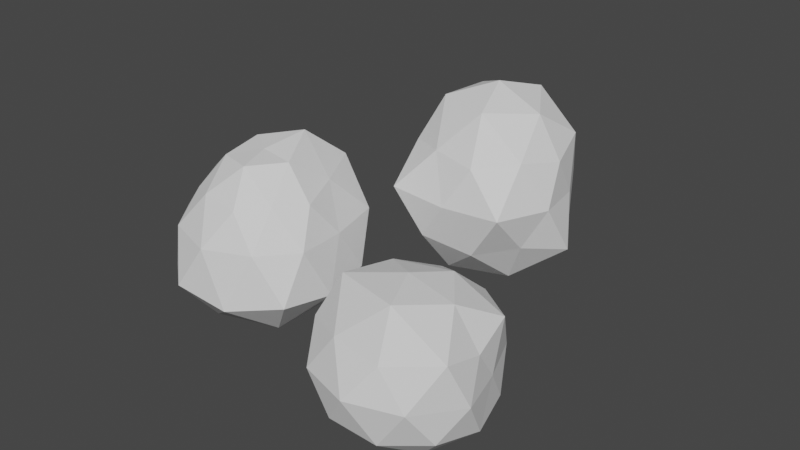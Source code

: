 # Source: rocks2.blend  (saved by Blender 2.82.7; exported with 4.5.12 LTS)
import bpy
from mathutils import Matrix  # noqa: F401  (used for matrix-valued properties, if any)

bpy.ops.wm.read_factory_settings(use_empty=True)
scene = bpy.context.scene
scene.name = 'Scene'

# ---- collections
col_collection = bpy.data.collections.new('Collection'); scene.collection.children.link(col_collection)

# ---- world
world_world = bpy.data.worlds.new('World'); scene.world = world_world
world_world.use_nodes = True; world_world.node_tree.nodes.clear()
_N = world_world.node_tree.nodes; _L = world_world.node_tree.links
n0 = _N.new('ShaderNodeOutputWorld'); n0.name = 'World Output'; n0.location = (300, 300)
n1 = _N.new('ShaderNodeBackground'); n1.name = 'Background'; n1.location = (10, 300)
n1.inputs[0].default_value = (0.05088, 0.05088, 0.05088, 1.0)
_L.new(n1.outputs[0], n0.inputs[0])
n0.is_active_output = True
world_world.color = (0.05088, 0.05088, 0.05088)
world_world.use_sun_shadow = False
world_world.sun_shadow_jitter_overblur = 0.0

# ---- meshes
me_icosphere = bpy.data.meshes.new('Icosphere')
me_icosphere.from_pydata([(0.0, 0.0, -1.0), (0.6579, -0.453, -0.4139), (-0.2951, -0.8157, -0.4322), (-0.919, 0.05506, -0.4881), (-0.2968, 0.7985, -0.4219), (0.628, 0.4713, -0.4125), (0.256, -0.7797, 0.4011), (-0.636, -0.4742, 0.3925), (-0.6858, 0.4983, 0.4368), (0.2314, 0.6948, 0.3654), (0.7649, -0.008475, 0.3642), (0.0, 0.0, 1.0), (-0.1833, -0.5113, -0.8592), (0.4366, -0.3148, -0.8502), (0.2817, -0.7629, -0.4928), (0.8908, 0.05275, -0.5524), (0.4253, 0.309, -0.8507), (-0.5257, 0.0, -0.8507), (-0.6254, -0.4277, -0.4729), (-0.1625, 0.5, -0.8507), (-0.6077, 0.4522, -0.4831), (0.2914, 0.775, -0.4948), (0.8381, -0.273, -0.03012), (0.7388, 0.2612, -0.04276), (0.003896, -0.891, -0.02053), (0.6408, -0.8543, 0.006116), (-0.8366, -0.2724, -0.02879), (-0.6408, -0.8543, 0.006116), (-0.5042, 0.7002, -0.01697), (-0.7389, 0.2626, -0.04079), (0.5012, 0.7034, -0.01571), (0.0, 1.027, 0.004929), (0.6119, -0.4544, 0.4458), (-0.2271, -0.6972, 0.4452), (-0.7127, -0.005454, 0.4374), (-0.2102, 0.6404, 0.4228), (0.6356, 0.4627, 0.4839), (0.1625, -0.5, 0.8507), (0.5127, -0.02462, 0.7863), (-0.4253, -0.309, 0.8507), (-0.4115, 0.297, 0.8203), (0.166, 0.5038, 0.8528)], [], [(0, 13, 12), (1, 13, 15), (0, 12, 17), (0, 17, 19), (0, 19, 16), (1, 15, 22), (2, 14, 24), (3, 18, 26), (4, 20, 28), (5, 21, 30), (1, 22, 25), (2, 24, 27), (3, 26, 29), (4, 28, 31), (5, 30, 23), (6, 32, 37), (7, 33, 39), (8, 34, 40), (9, 35, 41), (10, 36, 38), (38, 41, 11), (38, 36, 41), (36, 9, 41), (41, 40, 11), (41, 35, 40), (35, 8, 40), (40, 39, 11), (40, 34, 39), (34, 7, 39), (39, 37, 11), (39, 33, 37), (33, 6, 37), (37, 38, 11), (37, 32, 38), (32, 10, 38), (23, 36, 10), (23, 30, 36), (30, 9, 36), (31, 35, 9), (31, 28, 35), (28, 8, 35), (29, 34, 8), (29, 26, 34), (26, 7, 34), (27, 33, 7), (27, 24, 33), (24, 6, 33), (25, 32, 6), (25, 22, 32), (22, 10, 32), (30, 31, 9), (30, 21, 31), (21, 4, 31), (28, 29, 8), (28, 20, 29), (20, 3, 29), (26, 27, 7), (26, 18, 27), (18, 2, 27), (24, 25, 6), (24, 14, 25), (14, 1, 25), (22, 23, 10), (22, 15, 23), (15, 5, 23), (16, 21, 5), (16, 19, 21), (19, 4, 21), (19, 20, 4), (19, 17, 20), (17, 3, 20), (17, 18, 3), (17, 12, 18), (12, 2, 18), (15, 16, 5), (15, 13, 16), (13, 0, 16), (12, 14, 2), (12, 13, 14), (13, 1, 14)])
_uv = me_icosphere.uv_layers.new(name='UVMap')
_uv.uv.foreach_set('vector', [0.8182, 0.0, 0.7727, 0.07873, 0.8636, 0.07873, 0.7273, 0.1575, 0.6818, 0.07873, 0.6364, 0.1575, 0.09091, 0.0, 0.04545, 0.07873, 0.1364, 0.07873, 0.2727, 0.0, 0.2273, 0.07873, 0.3182, 0.07873, 0.4545, 0.0, 0.4091, 0.07873, 0.5, 0.07873, 0.7273, 0.1575, 0.6364, 0.1575, 0.6818, 0.2362, 0.9091, 0.1575, 0.8182, 0.1575, 0.8636, 0.2362, 0.1818, 0.1575, 0.09091, 0.1575, 0.1364, 0.2362, 0.3636, 0.1575, 0.2727, 0.1575, 0.3182, 0.2362, 0.5455, 0.1575, 0.4545, 0.1575, 0.5, 0.2362, 0.7273, 0.1575, 0.6818, 0.2362, 0.7727, 0.2362, 0.9091, 0.1575, 0.8636, 0.2362, 0.9545, 0.2362, 0.1818, 0.1575, 0.1364, 0.2362, 0.2273, 0.2362, 0.3636, 0.1575, 0.3182, 0.2362, 0.4091, 0.2362, 0.5455, 0.1575, 0.5, 0.2362, 0.5909, 0.2362, 0.8182, 0.3149, 0.7273, 0.3149, 0.7727, 0.3937, 1.0, 0.3149, 0.9091, 0.3149, 0.9545, 0.3937, 0.2727, 0.3149, 0.1818, 0.3149, 0.2273, 0.3937, 0.4545, 0.3149, 0.3636, 0.3149, 0.4091, 0.3937, 0.6364, 0.3149, 0.5455, 0.3149, 0.5909, 0.3937, 0.5909, 0.3937, 0.5, 0.3937, 0.5455, 0.4724, 0.5909, 0.3937, 0.5455, 0.3149, 0.5, 0.3937, 0.5455, 0.3149, 0.4545, 0.3149, 0.5, 0.3937, 0.4091, 0.3937, 0.3182, 0.3937, 0.3636, 0.4724, 0.4091, 0.3937, 0.3636, 0.3149, 0.3182, 0.3937, 0.3636, 0.3149, 0.2727, 0.3149, 0.3182, 0.3937, 0.2273, 0.3937, 0.1364, 0.3937, 0.1818, 0.4724, 0.2273, 0.3937, 0.1818, 0.3149, 0.1364, 0.3937, 0.1818, 0.3149, 0.09091, 0.3149, 0.1364, 0.3937, 0.9545, 0.3937, 0.8636, 0.3937, 0.9091, 0.4724, 0.9545, 0.3937, 0.9091, 0.3149, 0.8636, 0.3937, 0.9091, 0.3149, 0.8182, 0.3149, 0.8636, 0.3937, 0.7727, 0.3937, 0.6818, 0.3937, 0.7273, 0.4724, 0.7727, 0.3937, 0.7273, 0.3149, 0.6818, 0.3937, 0.7273, 0.3149, 0.6364, 0.3149, 0.6818, 0.3937, 0.5909, 0.2362, 0.5455, 0.3149, 0.6364, 0.3149, 0.5909, 0.2362, 0.5, 0.2362, 0.5455, 0.3149, 0.5, 0.2362, 0.4545, 0.3149, 0.5455, 0.3149, 0.4091, 0.2362, 0.3636, 0.3149, 0.4545, 0.3149, 0.4091, 0.2362, 0.3182, 0.2362, 0.3636, 0.3149, 0.3182, 0.2362, 0.2727, 0.3149, 0.3636, 0.3149, 0.2273, 0.2362, 0.1818, 0.3149, 0.2727, 0.3149, 0.2273, 0.2362, 0.1364, 0.2362, 0.1818, 0.3149, 0.1364, 0.2362, 0.09091, 0.3149, 0.1818, 0.3149, 0.9545, 0.2362, 0.9091, 0.3149, 1.0, 0.3149, 0.9545, 0.2362, 0.8636, 0.2362, 0.9091, 0.3149, 0.8636, 0.2362, 0.8182, 0.3149, 0.9091, 0.3149, 0.7727, 0.2362, 0.7273, 0.3149, 0.8182, 0.3149, 0.7727, 0.2362, 0.6818, 0.2362, 0.7273, 0.3149, 0.6818, 0.2362, 0.6364, 0.3149, 0.7273, 0.3149, 0.5, 0.2362, 0.4091, 0.2362, 0.4545, 0.3149, 0.5, 0.2362, 0.4545, 0.1575, 0.4091, 0.2362, 0.4545, 0.1575, 0.3636, 0.1575, 0.4091, 0.2362, 0.3182, 0.2362, 0.2273, 0.2362, 0.2727, 0.3149, 0.3182, 0.2362, 0.2727, 0.1575, 0.2273, 0.2362, 0.2727, 0.1575, 0.1818, 0.1575, 0.2273, 0.2362, 0.1364, 0.2362, 0.04545, 0.2362, 0.09091, 0.3149, 0.1364, 0.2362, 0.09091, 0.1575, 0.04545, 0.2362, 0.09091, 0.1575, 0.0, 0.1575, 0.04545, 0.2362, 0.8636, 0.2362, 0.7727, 0.2362, 0.8182, 0.3149, 0.8636, 0.2362, 0.8182, 0.1575, 0.7727, 0.2362, 0.8182, 0.1575, 0.7273, 0.1575, 0.7727, 0.2362, 0.6818, 0.2362, 0.5909, 0.2362, 0.6364, 0.3149, 0.6818, 0.2362, 0.6364, 0.1575, 0.5909, 0.2362, 0.6364, 0.1575, 0.5455, 0.1575, 0.5909, 0.2362, 0.5, 0.07873, 0.4545, 0.1575, 0.5455, 0.1575, 0.5, 0.07873, 0.4091, 0.07873, 0.4545, 0.1575, 0.4091, 0.07873, 0.3636, 0.1575, 0.4545, 0.1575, 0.3182, 0.07873, 0.2727, 0.1575, 0.3636, 0.1575, 0.3182, 0.07873, 0.2273, 0.07873, 0.2727, 0.1575, 0.2273, 0.07873, 0.1818, 0.1575, 0.2727, 0.1575, 0.1364, 0.07873, 0.09091, 0.1575, 0.1818, 0.1575, 0.1364, 0.07873, 0.04545, 0.07873, 0.09091, 0.1575, 0.04545, 0.07873, 0.0, 0.1575, 0.09091, 0.1575, 0.6364, 0.1575, 0.5909, 0.07873, 0.5455, 0.1575, 0.6364, 0.1575, 0.6818, 0.07873, 0.5909, 0.07873, 0.6818, 0.07873, 0.6364, 0.0, 0.5909, 0.07873, 0.8636, 0.07873, 0.8182, 0.1575, 0.9091, 0.1575, 0.8636, 0.07873, 0.7727, 0.07873, 0.8182, 0.1575, 0.7727, 0.07873, 0.7273, 0.1575, 0.8182, 0.1575])
_ca = me_icosphere.color_attributes.new('Col', 'BYTE_COLOR', 'CORNER')
_ca.data.foreach_set('color', [0.1329, 0.1195, 0.1329, 1.0, 0.1329, 0.1195, 0.1329, 1.0, 0.1329, 0.1195, 0.1329, 1.0, 0.1329, 0.1195, 0.1329, 1.0, 0.1329, 0.1195, 0.1329, 1.0, 0.1329, 0.1195, 0.1329, 1.0, 0.1329, 0.1195, 0.1329, 1.0, 0.1329, 0.1195, 0.1329, 1.0, 0.1651, 0.147, 0.1651, 1.0, 0.1329, 0.1195, 0.1329, 1.0, 0.1651, 0.147, 0.1651, 1.0, 0.1559, 0.1384, 0.1559, 1.0, 0.1329, 0.1195, 0.1329, 1.0, 0.1559, 0.1384, 0.1559, 1.0, 0.1329, 0.1195, 0.1329, 1.0, 0.1329, 0.1195, 0.1329, 1.0, 0.1329, 0.1195, 0.1329, 1.0, 0.1329, 0.1195, 0.1329, 1.0, 0.1329, 0.1195, 0.1329, 1.0, 0.1356, 0.1248, 0.1356, 1.0, 0.1413, 0.1274, 0.1413, 1.0, 0.1559, 0.1413, 0.1559, 1.0, 0.1329, 0.1195, 0.1329, 1.0, 0.1329, 0.1195, 0.1329, 1.0, 0.2462, 0.2195, 0.2462, 1.0, 0.2462, 0.2195, 0.2462, 1.0, 0.2384, 0.2122, 0.2384, 1.0, 0.1356, 0.1221, 0.1356, 1.0, 0.1329, 0.1195, 0.1329, 1.0, 0.1441, 0.1301, 0.1441, 1.0, 0.1329, 0.1195, 0.1329, 1.0, 0.1329, 0.1195, 0.1329, 1.0, 0.1329, 0.1195, 0.1329, 1.0, 0.1329, 0.1195, 0.1329, 1.0, 0.1413, 0.1274, 0.1413, 1.0, 0.1559, 0.1384, 0.1559, 1.0, 0.1559, 0.1413, 0.1559, 1.0, 0.1329, 0.1195, 0.1329, 1.0, 0.1413, 0.1274, 0.1413, 1.0, 0.2462, 0.2195, 0.2462, 1.0, 0.2384, 0.2122, 0.2384, 1.0, 0.2384, 0.2122, 0.2384, 1.0, 0.1356, 0.1221, 0.1356, 1.0, 0.1441, 0.1301, 0.1441, 1.0, 0.2384, 0.2122, 0.2384, 1.0, 0.1329, 0.1195, 0.1329, 1.0, 0.1356, 0.1221, 0.1356, 1.0, 0.1356, 0.1221, 0.1356, 1.0, 0.2423, 0.2159, 0.2423, 1.0, 0.2462, 0.2195, 0.2462, 1.0, 0.2462, 0.2195, 0.2462, 1.0, 0.1384, 0.1248, 0.1384, 1.0, 0.1356, 0.1221, 0.1356, 1.0, 0.2462, 0.2195, 0.2462, 1.0, 0.1329, 0.1195, 0.1329, 1.0, 0.1529, 0.1384, 0.1529, 1.0, 0.1384, 0.1248, 0.1384, 1.0, 0.2462, 0.2195, 0.2462, 1.0, 0.2462, 0.2195, 0.2462, 1.0, 0.2232, 0.2016, 0.2232, 1.0, 0.2232, 0.2016, 0.2232, 1.0, 0.1384, 0.1248, 0.1384, 1.0, 0.1413, 0.1274, 0.1413, 1.0, 0.2232, 0.2016, 0.2232, 1.0, 0.2462, 0.2195, 0.2462, 1.0, 0.1384, 0.1248, 0.1384, 1.0, 0.2462, 0.2195, 0.2462, 1.0, 0.1329, 0.1195, 0.1329, 1.0, 0.1384, 0.1248, 0.1384, 1.0, 0.1384, 0.1248, 0.1384, 1.0, 0.2462, 0.2195, 0.2462, 1.0, 0.1413, 0.1274, 0.1413, 1.0, 0.1384, 0.1248, 0.1384, 1.0, 0.1529, 0.1384, 0.1529, 1.0, 0.2462, 0.2195, 0.2462, 1.0, 0.1529, 0.1384, 0.1529, 1.0, 0.1384, 0.1248, 0.1384, 1.0, 0.2462, 0.2195, 0.2462, 1.0, 0.2462, 0.2195, 0.2462, 1.0, 0.2462, 0.2195, 0.2462, 1.0, 0.1413, 0.1274, 0.1413, 1.0, 0.2462, 0.2195, 0.2462, 1.0, 0.1356, 0.1221, 0.1356, 1.0, 0.2462, 0.2195, 0.2462, 1.0, 0.1356, 0.1221, 0.1356, 1.0, 0.2423, 0.2159, 0.2423, 1.0, 0.2462, 0.2195, 0.2462, 1.0, 0.2462, 0.2195, 0.2462, 1.0, 0.1356, 0.1221, 0.1356, 1.0, 0.1413, 0.1274, 0.1413, 1.0, 0.2462, 0.2195, 0.2462, 1.0, 0.2462, 0.2195, 0.2462, 1.0, 0.1356, 0.1221, 0.1356, 1.0, 0.2462, 0.2195, 0.2462, 1.0, 0.1329, 0.1195, 0.1329, 1.0, 0.1356, 0.1221, 0.1356, 1.0, 0.1356, 0.1221, 0.1356, 1.0, 0.2232, 0.2016, 0.2232, 1.0, 0.1413, 0.1274, 0.1413, 1.0, 0.1356, 0.1221, 0.1356, 1.0, 0.1356, 0.1221, 0.1356, 1.0, 0.2232, 0.2016, 0.2232, 1.0, 0.1356, 0.1221, 0.1356, 1.0, 0.2462, 0.2195, 0.2462, 1.0, 0.2232, 0.2016, 0.2232, 1.0, 0.2384, 0.2122, 0.2384, 1.0, 0.2462, 0.2195, 0.2462, 1.0, 0.2462, 0.2195, 0.2462, 1.0, 0.2384, 0.2122, 0.2384, 1.0, 0.1441, 0.1301, 0.1441, 1.0, 0.2462, 0.2195, 0.2462, 1.0, 0.1441, 0.1301, 0.1441, 1.0, 0.1329, 0.1195, 0.1329, 1.0, 0.2462, 0.2195, 0.2462, 1.0, 0.2384, 0.2122, 0.2384, 1.0, 0.1529, 0.1384, 0.1529, 1.0, 0.1329, 0.1195, 0.1329, 1.0, 0.2384, 0.2122, 0.2384, 1.0, 0.2384, 0.2122, 0.2384, 1.0, 0.1529, 0.1384, 0.1529, 1.0, 0.2384, 0.2122, 0.2384, 1.0, 0.1384, 0.1248, 0.1384, 1.0, 0.1529, 0.1384, 0.1529, 1.0, 0.1413, 0.1274, 0.1413, 1.0, 0.1356, 0.1221, 0.1356, 1.0, 0.1384, 0.1248, 0.1384, 1.0, 0.1413, 0.1274, 0.1413, 1.0, 0.1329, 0.1195, 0.1329, 1.0, 0.1356, 0.1221, 0.1356, 1.0, 0.1329, 0.1195, 0.1329, 1.0, 0.2423, 0.2159, 0.2423, 1.0, 0.1356, 0.1221, 0.1356, 1.0, 0.1559, 0.1384, 0.1559, 1.0, 0.2462, 0.2195, 0.2462, 1.0, 0.2423, 0.2159, 0.2423, 1.0, 0.1559, 0.1384, 0.1559, 1.0, 0.1413, 0.1274, 0.1413, 1.0, 0.2462, 0.2195, 0.2462, 1.0, 0.1413, 0.1274, 0.1413, 1.0, 0.1329, 0.1195, 0.1329, 1.0, 0.2462, 0.2195, 0.2462, 1.0, 0.1329, 0.1195, 0.1329, 1.0, 0.1356, 0.1221, 0.1356, 1.0, 0.1329, 0.1195, 0.1329, 1.0, 0.1329, 0.1195, 0.1329, 1.0, 0.1329, 0.1195, 0.1329, 1.0, 0.1356, 0.1221, 0.1356, 1.0, 0.1329, 0.1195, 0.1329, 1.0, 0.2462, 0.2195, 0.2462, 1.0, 0.1356, 0.1221, 0.1356, 1.0, 0.1441, 0.1301, 0.1441, 1.0, 0.2384, 0.2122, 0.2384, 1.0, 0.1329, 0.1195, 0.1329, 1.0, 0.1441, 0.1301, 0.1441, 1.0, 0.1329, 0.1195, 0.1329, 1.0, 0.2384, 0.2122, 0.2384, 1.0, 0.1329, 0.1195, 0.1329, 1.0, 0.2462, 0.2195, 0.2462, 1.0, 0.2384, 0.2122, 0.2384, 1.0, 0.2384, 0.2122, 0.2384, 1.0, 0.1413, 0.1274, 0.1413, 1.0, 0.1384, 0.1248, 0.1384, 1.0, 0.2384, 0.2122, 0.2384, 1.0, 0.2462, 0.2195, 0.2462, 1.0, 0.1413, 0.1274, 0.1413, 1.0, 0.2462, 0.2195, 0.2462, 1.0, 0.1559, 0.1413, 0.1559, 1.0, 0.1413, 0.1274, 0.1413, 1.0, 0.1329, 0.1195, 0.1329, 1.0, 0.1559, 0.1384, 0.1559, 1.0, 0.2423, 0.2159, 0.2423, 1.0, 0.1329, 0.1195, 0.1329, 1.0, 0.1329, 0.1195, 0.1329, 1.0, 0.1559, 0.1384, 0.1559, 1.0, 0.1329, 0.1195, 0.1329, 1.0, 0.1329, 0.1195, 0.1329, 1.0, 0.1559, 0.1384, 0.1559, 1.0, 0.1413, 0.1274, 0.1413, 1.0, 0.1329, 0.1195, 0.1329, 1.0, 0.1329, 0.1195, 0.1329, 1.0, 0.1413, 0.1274, 0.1413, 1.0, 0.1356, 0.1248, 0.1356, 1.0, 0.1329, 0.1195, 0.1329, 1.0, 0.1356, 0.1248, 0.1356, 1.0, 0.1329, 0.1195, 0.1329, 1.0, 0.1329, 0.1195, 0.1329, 1.0, 0.1329, 0.1195, 0.1329, 1.0, 0.2384, 0.2122, 0.2384, 1.0, 0.2462, 0.2195, 0.2462, 1.0, 0.1329, 0.1195, 0.1329, 1.0, 0.1329, 0.1195, 0.1329, 1.0, 0.2384, 0.2122, 0.2384, 1.0, 0.1329, 0.1195, 0.1329, 1.0, 0.1356, 0.1221, 0.1356, 1.0, 0.2384, 0.2122, 0.2384, 1.0, 0.1329, 0.1195, 0.1329, 1.0, 0.1329, 0.1195, 0.1329, 1.0, 0.1356, 0.1221, 0.1356, 1.0, 0.1329, 0.1195, 0.1329, 1.0, 0.1559, 0.1384, 0.1559, 1.0, 0.1329, 0.1195, 0.1329, 1.0, 0.1559, 0.1384, 0.1559, 1.0, 0.2462, 0.2195, 0.2462, 1.0, 0.1329, 0.1195, 0.1329, 1.0, 0.1559, 0.1384, 0.1559, 1.0, 0.2462, 0.2195, 0.2462, 1.0, 0.2462, 0.2195, 0.2462, 1.0, 0.1559, 0.1384, 0.1559, 1.0, 0.1651, 0.147, 0.1651, 1.0, 0.2462, 0.2195, 0.2462, 1.0, 0.1651, 0.147, 0.1651, 1.0, 0.1559, 0.1413, 0.1559, 1.0, 0.2462, 0.2195, 0.2462, 1.0, 0.1651, 0.147, 0.1651, 1.0, 0.1329, 0.1195, 0.1329, 1.0, 0.1559, 0.1413, 0.1559, 1.0, 0.1651, 0.147, 0.1651, 1.0, 0.1329, 0.1195, 0.1329, 1.0, 0.1329, 0.1195, 0.1329, 1.0, 0.1329, 0.1195, 0.1329, 1.0, 0.1329, 0.1195, 0.1329, 1.0, 0.1329, 0.1195, 0.1329, 1.0, 0.1329, 0.1195, 0.1329, 1.0, 0.1329, 0.1195, 0.1329, 1.0, 0.1356, 0.1221, 0.1356, 1.0, 0.1329, 0.1195, 0.1329, 1.0, 0.1329, 0.1195, 0.1329, 1.0, 0.1329, 0.1195, 0.1329, 1.0, 0.1329, 0.1195, 0.1329, 1.0, 0.1329, 0.1195, 0.1329, 1.0, 0.1329, 0.1195, 0.1329, 1.0, 0.1329, 0.1195, 0.1329, 1.0, 0.1356, 0.1248, 0.1356, 1.0, 0.1329, 0.1195, 0.1329, 1.0, 0.1329, 0.1195, 0.1329, 1.0, 0.1329, 0.1195, 0.1329, 1.0, 0.1356, 0.1248, 0.1356, 1.0, 0.1329, 0.1195, 0.1329, 1.0, 0.1329, 0.1195, 0.1329, 1.0, 0.1356, 0.1248, 0.1356, 1.0])
me_icosphere.use_remesh_fix_poles = True
me_icosphere.use_remesh_preserve_attributes = False
me_icosphere.use_mirror_vertex_groups = False
me_icosphere.update()
me_icosphere_001 = bpy.data.meshes.new('Icosphere.001')
me_icosphere_001.from_pydata([(1.927e-08, -2.842e-14, -0.9415), (0.2557, -0.5257, -0.421), (-0.09767, -0.8506, -0.421), (-0.3161, -2.842e-14, -0.421), (-0.09767, 0.8506, -0.421), (0.2557, 0.5257, -0.421), (0.1003, -0.806, 0.4087), (-0.258, -0.4996, 0.3994), (-0.2695, 0.5385, 0.4342), (0.09251, 0.8942, 0.4571), (0.2895, -0.006841, 0.3724), (1.927e-08, -2.842e-14, 0.9415), (-0.05741, -0.5, -0.8009), (0.1503, -0.309, -0.8009), (0.09289, -0.809, -0.495), (0.3006, -2.842e-14, -0.495), (0.1503, 0.309, -0.8009), (-0.1858, -2.842e-14, -0.8009), (-0.2432, -0.5, -0.495), (-0.05741, 0.5, -0.8009), (-0.2432, 0.5, -0.495), (0.09289, 0.809, -0.495), (0.3342, -0.3079, -0.0001161), (0.2815, 0.2571, -0.005333), (1.927e-08, -1.0, 1.745e-09), (0.2069, -0.8046, 8.469e-05), (-0.334, -0.3076, -0.0004013), (-0.2066, -0.8043, -0.0002026), (-0.2077, 0.809, 1.745e-09), (-0.2816, 0.2561, -0.00711), (0.2077, 0.809, 1.745e-09), (1.927e-08, 1.0, 1.745e-09), (0.295, -0.5271, 0.5242), (-0.09339, -0.76, 0.4763), (-0.2783, -0.01021, 0.4386), (-0.08695, 0.8662, 0.5453), (0.2603, 0.5158, 0.5112), (0.08474, -0.5652, 0.9365), (0.1858, -2.842e-14, 0.8009), (-0.1753, -0.3547, 0.9069), (-0.1503, 0.309, 0.8009), (0.05741, 0.5, 0.8009)], [], [(0, 13, 12), (1, 13, 15), (0, 12, 17), (0, 17, 19), (0, 19, 16), (1, 15, 22), (2, 14, 24), (3, 18, 26), (4, 20, 28), (5, 21, 30), (1, 22, 25), (2, 24, 27), (3, 26, 29), (4, 28, 31), (5, 30, 23), (6, 32, 37), (7, 33, 39), (8, 34, 40), (9, 35, 41), (10, 36, 38), (38, 41, 11), (38, 36, 41), (36, 9, 41), (41, 40, 11), (41, 35, 40), (35, 8, 40), (40, 39, 11), (40, 34, 39), (34, 7, 39), (39, 37, 11), (39, 33, 37), (33, 6, 37), (37, 38, 11), (37, 32, 38), (32, 10, 38), (23, 36, 10), (23, 30, 36), (30, 9, 36), (31, 35, 9), (31, 28, 35), (28, 8, 35), (29, 34, 8), (29, 26, 34), (26, 7, 34), (27, 33, 7), (27, 24, 33), (24, 6, 33), (25, 32, 6), (25, 22, 32), (22, 10, 32), (30, 31, 9), (30, 21, 31), (21, 4, 31), (28, 29, 8), (28, 20, 29), (20, 3, 29), (26, 27, 7), (26, 18, 27), (18, 2, 27), (24, 25, 6), (24, 14, 25), (14, 1, 25), (22, 23, 10), (22, 15, 23), (15, 5, 23), (16, 21, 5), (16, 19, 21), (19, 4, 21), (19, 20, 4), (19, 17, 20), (17, 3, 20), (17, 18, 3), (17, 12, 18), (12, 2, 18), (15, 16, 5), (15, 13, 16), (13, 0, 16), (12, 14, 2), (12, 13, 14), (13, 1, 14)])
_uv = me_icosphere_001.uv_layers.new(name='UVMap')
_uv.uv.foreach_set('vector', [0.8182, 0.0, 0.7727, 0.07873, 0.8636, 0.07873, 0.7273, 0.1575, 0.6818, 0.07873, 0.6364, 0.1575, 0.09091, 0.0, 0.04545, 0.07873, 0.1364, 0.07873, 0.2727, 0.0, 0.2273, 0.07873, 0.3182, 0.07873, 0.4545, 0.0, 0.4091, 0.07873, 0.5, 0.07873, 0.7273, 0.1575, 0.6364, 0.1575, 0.6818, 0.2362, 0.9091, 0.1575, 0.8182, 0.1575, 0.8636, 0.2362, 0.1818, 0.1575, 0.09091, 0.1575, 0.1364, 0.2362, 0.3636, 0.1575, 0.2727, 0.1575, 0.3182, 0.2362, 0.5455, 0.1575, 0.4545, 0.1575, 0.5, 0.2362, 0.7273, 0.1575, 0.6818, 0.2362, 0.7727, 0.2362, 0.9091, 0.1575, 0.8636, 0.2362, 0.9545, 0.2362, 0.1818, 0.1575, 0.1364, 0.2362, 0.2273, 0.2362, 0.3636, 0.1575, 0.3182, 0.2362, 0.4091, 0.2362, 0.5455, 0.1575, 0.5, 0.2362, 0.5909, 0.2362, 0.8182, 0.3149, 0.7273, 0.3149, 0.7727, 0.3937, 1.0, 0.3149, 0.9091, 0.3149, 0.9545, 0.3937, 0.2727, 0.3149, 0.1818, 0.3149, 0.2273, 0.3937, 0.4545, 0.3149, 0.3636, 0.3149, 0.4091, 0.3937, 0.6364, 0.3149, 0.5455, 0.3149, 0.5909, 0.3937, 0.5909, 0.3937, 0.5, 0.3937, 0.5455, 0.4724, 0.5909, 0.3937, 0.5455, 0.3149, 0.5, 0.3937, 0.5455, 0.3149, 0.4545, 0.3149, 0.5, 0.3937, 0.4091, 0.3937, 0.3182, 0.3937, 0.3636, 0.4724, 0.4091, 0.3937, 0.3636, 0.3149, 0.3182, 0.3937, 0.3636, 0.3149, 0.2727, 0.3149, 0.3182, 0.3937, 0.2273, 0.3937, 0.1364, 0.3937, 0.1818, 0.4724, 0.2273, 0.3937, 0.1818, 0.3149, 0.1364, 0.3937, 0.1818, 0.3149, 0.09091, 0.3149, 0.1364, 0.3937, 0.9545, 0.3937, 0.8636, 0.3937, 0.9091, 0.4724, 0.9545, 0.3937, 0.9091, 0.3149, 0.8636, 0.3937, 0.9091, 0.3149, 0.8182, 0.3149, 0.8636, 0.3937, 0.7727, 0.3937, 0.6818, 0.3937, 0.7273, 0.4724, 0.7727, 0.3937, 0.7273, 0.3149, 0.6818, 0.3937, 0.7273, 0.3149, 0.6364, 0.3149, 0.6818, 0.3937, 0.5909, 0.2362, 0.5455, 0.3149, 0.6364, 0.3149, 0.5909, 0.2362, 0.5, 0.2362, 0.5455, 0.3149, 0.5, 0.2362, 0.4545, 0.3149, 0.5455, 0.3149, 0.4091, 0.2362, 0.3636, 0.3149, 0.4545, 0.3149, 0.4091, 0.2362, 0.3182, 0.2362, 0.3636, 0.3149, 0.3182, 0.2362, 0.2727, 0.3149, 0.3636, 0.3149, 0.2273, 0.2362, 0.1818, 0.3149, 0.2727, 0.3149, 0.2273, 0.2362, 0.1364, 0.2362, 0.1818, 0.3149, 0.1364, 0.2362, 0.09091, 0.3149, 0.1818, 0.3149, 0.9545, 0.2362, 0.9091, 0.3149, 1.0, 0.3149, 0.9545, 0.2362, 0.8636, 0.2362, 0.9091, 0.3149, 0.8636, 0.2362, 0.8182, 0.3149, 0.9091, 0.3149, 0.7727, 0.2362, 0.7273, 0.3149, 0.8182, 0.3149, 0.7727, 0.2362, 0.6818, 0.2362, 0.7273, 0.3149, 0.6818, 0.2362, 0.6364, 0.3149, 0.7273, 0.3149, 0.5, 0.2362, 0.4091, 0.2362, 0.4545, 0.3149, 0.5, 0.2362, 0.4545, 0.1575, 0.4091, 0.2362, 0.4545, 0.1575, 0.3636, 0.1575, 0.4091, 0.2362, 0.3182, 0.2362, 0.2273, 0.2362, 0.2727, 0.3149, 0.3182, 0.2362, 0.2727, 0.1575, 0.2273, 0.2362, 0.2727, 0.1575, 0.1818, 0.1575, 0.2273, 0.2362, 0.1364, 0.2362, 0.04545, 0.2362, 0.09091, 0.3149, 0.1364, 0.2362, 0.09091, 0.1575, 0.04545, 0.2362, 0.09091, 0.1575, 0.0, 0.1575, 0.04545, 0.2362, 0.8636, 0.2362, 0.7727, 0.2362, 0.8182, 0.3149, 0.8636, 0.2362, 0.8182, 0.1575, 0.7727, 0.2362, 0.8182, 0.1575, 0.7273, 0.1575, 0.7727, 0.2362, 0.6818, 0.2362, 0.5909, 0.2362, 0.6364, 0.3149, 0.6818, 0.2362, 0.6364, 0.1575, 0.5909, 0.2362, 0.6364, 0.1575, 0.5455, 0.1575, 0.5909, 0.2362, 0.5, 0.07873, 0.4545, 0.1575, 0.5455, 0.1575, 0.5, 0.07873, 0.4091, 0.07873, 0.4545, 0.1575, 0.4091, 0.07873, 0.3636, 0.1575, 0.4545, 0.1575, 0.3182, 0.07873, 0.2727, 0.1575, 0.3636, 0.1575, 0.3182, 0.07873, 0.2273, 0.07873, 0.2727, 0.1575, 0.2273, 0.07873, 0.1818, 0.1575, 0.2727, 0.1575, 0.1364, 0.07873, 0.09091, 0.1575, 0.1818, 0.1575, 0.1364, 0.07873, 0.04545, 0.07873, 0.09091, 0.1575, 0.04545, 0.07873, 0.0, 0.1575, 0.09091, 0.1575, 0.6364, 0.1575, 0.5909, 0.07873, 0.5455, 0.1575, 0.6364, 0.1575, 0.6818, 0.07873, 0.5909, 0.07873, 0.6818, 0.07873, 0.6364, 0.0, 0.5909, 0.07873, 0.8636, 0.07873, 0.8182, 0.1575, 0.9091, 0.1575, 0.8636, 0.07873, 0.7727, 0.07873, 0.8182, 0.1575, 0.7727, 0.07873, 0.7273, 0.1575, 0.8182, 0.1575])
_ca = me_icosphere_001.color_attributes.new('Col', 'BYTE_COLOR', 'CORNER')
_ca.data.foreach_set('color', [0.1651, 0.147, 0.1651, 1.0, 0.1714, 0.1529, 0.1714, 1.0, 0.1779, 0.1559, 0.1779, 1.0, 0.2384, 0.2122, 0.2384, 1.0, 0.1714, 0.1529, 0.1714, 1.0, 0.1413, 0.1274, 0.1413, 1.0, 0.1651, 0.147, 0.1651, 1.0, 0.1779, 0.1559, 0.1779, 1.0, 0.2423, 0.2159, 0.2423, 1.0, 0.1651, 0.147, 0.1651, 1.0, 0.2423, 0.2159, 0.2423, 1.0, 0.1329, 0.1195, 0.1329, 1.0, 0.1651, 0.147, 0.1651, 1.0, 0.1329, 0.1195, 0.1329, 1.0, 0.1529, 0.1384, 0.1529, 1.0, 0.2384, 0.2122, 0.2384, 1.0, 0.1413, 0.1274, 0.1413, 1.0, 0.1329, 0.1195, 0.1329, 1.0, 0.1329, 0.1195, 0.1329, 1.0, 0.1981, 0.1779, 0.1981, 1.0, 0.1413, 0.1274, 0.1413, 1.0, 0.2462, 0.2195, 0.2462, 1.0, 0.1329, 0.1195, 0.1329, 1.0, 0.1329, 0.1195, 0.1329, 1.0, 0.1329, 0.1195, 0.1329, 1.0, 0.1329, 0.1195, 0.1329, 1.0, 0.1329, 0.1195, 0.1329, 1.0, 0.1329, 0.1195, 0.1329, 1.0, 0.1329, 0.1195, 0.1329, 1.0, 0.1329, 0.1195, 0.1329, 1.0, 0.2384, 0.2122, 0.2384, 1.0, 0.1329, 0.1195, 0.1329, 1.0, 0.2384, 0.2122, 0.2384, 1.0, 0.1329, 0.1195, 0.1329, 1.0, 0.1413, 0.1274, 0.1413, 1.0, 0.1329, 0.1195, 0.1329, 1.0, 0.2462, 0.2195, 0.2462, 1.0, 0.1329, 0.1195, 0.1329, 1.0, 0.1329, 0.1195, 0.1329, 1.0, 0.1329, 0.1195, 0.1329, 1.0, 0.1329, 0.1195, 0.1329, 1.0, 0.1329, 0.1195, 0.1329, 1.0, 0.1329, 0.1195, 0.1329, 1.0, 0.1329, 0.1195, 0.1329, 1.0, 0.2346, 0.2086, 0.2346, 1.0, 0.1441, 0.1274, 0.1441, 1.0, 0.1812, 0.1651, 0.1812, 1.0, 0.15, 0.1356, 0.15, 1.0, 0.1329, 0.1195, 0.1329, 1.0, 0.147, 0.1329, 0.147, 1.0, 0.1946, 0.1746, 0.1946, 1.0, 0.1746, 0.159, 0.1746, 1.0, 0.1329, 0.1195, 0.1329, 1.0, 0.2462, 0.2195, 0.2462, 1.0, 0.159, 0.1441, 0.159, 1.0, 0.2307, 0.2051, 0.2307, 1.0, 0.2384, 0.2122, 0.2384, 1.0, 0.1329, 0.1195, 0.1329, 1.0, 0.1384, 0.1248, 0.1384, 1.0, 0.147, 0.1329, 0.147, 1.0, 0.147, 0.1329, 0.147, 1.0, 0.2384, 0.2122, 0.2384, 1.0, 0.227, 0.2016, 0.227, 1.0, 0.147, 0.1329, 0.147, 1.0, 0.1384, 0.1248, 0.1384, 1.0, 0.2384, 0.2122, 0.2384, 1.0, 0.1384, 0.1248, 0.1384, 1.0, 0.159, 0.1441, 0.159, 1.0, 0.2384, 0.2122, 0.2384, 1.0, 0.2384, 0.2122, 0.2384, 1.0, 0.2462, 0.2195, 0.2462, 1.0, 0.227, 0.2016, 0.227, 1.0, 0.2384, 0.2122, 0.2384, 1.0, 0.2307, 0.2051, 0.2307, 1.0, 0.2462, 0.2195, 0.2462, 1.0, 0.2307, 0.2051, 0.2307, 1.0, 0.1746, 0.159, 0.1746, 1.0, 0.2462, 0.2195, 0.2462, 1.0, 0.2462, 0.2195, 0.2462, 1.0, 0.1946, 0.1746, 0.1946, 1.0, 0.227, 0.2016, 0.227, 1.0, 0.2462, 0.2195, 0.2462, 1.0, 0.1329, 0.1195, 0.1329, 1.0, 0.1946, 0.1746, 0.1946, 1.0, 0.1329, 0.1195, 0.1329, 1.0, 0.1329, 0.1195, 0.1329, 1.0, 0.1946, 0.1746, 0.1946, 1.0, 0.1946, 0.1746, 0.1946, 1.0, 0.15, 0.1356, 0.15, 1.0, 0.227, 0.2016, 0.227, 1.0, 0.1946, 0.1746, 0.1946, 1.0, 0.147, 0.1329, 0.147, 1.0, 0.15, 0.1356, 0.15, 1.0, 0.147, 0.1329, 0.147, 1.0, 0.1441, 0.1274, 0.1441, 1.0, 0.15, 0.1356, 0.15, 1.0, 0.15, 0.1356, 0.15, 1.0, 0.147, 0.1329, 0.147, 1.0, 0.227, 0.2016, 0.227, 1.0, 0.15, 0.1356, 0.15, 1.0, 0.1812, 0.1651, 0.1812, 1.0, 0.147, 0.1329, 0.147, 1.0, 0.1812, 0.1651, 0.1812, 1.0, 0.1329, 0.1195, 0.1329, 1.0, 0.147, 0.1329, 0.147, 1.0, 0.2346, 0.2086, 0.2346, 1.0, 0.1384, 0.1248, 0.1384, 1.0, 0.1329, 0.1195, 0.1329, 1.0, 0.2346, 0.2086, 0.2346, 1.0, 0.1329, 0.1195, 0.1329, 1.0, 0.1384, 0.1248, 0.1384, 1.0, 0.1329, 0.1195, 0.1329, 1.0, 0.159, 0.1441, 0.159, 1.0, 0.1384, 0.1248, 0.1384, 1.0, 0.1329, 0.1195, 0.1329, 1.0, 0.2307, 0.2051, 0.2307, 1.0, 0.159, 0.1441, 0.159, 1.0, 0.1329, 0.1195, 0.1329, 1.0, 0.1329, 0.1195, 0.1329, 1.0, 0.2307, 0.2051, 0.2307, 1.0, 0.1329, 0.1195, 0.1329, 1.0, 0.1746, 0.159, 0.1746, 1.0, 0.2307, 0.2051, 0.2307, 1.0, 0.1329, 0.1195, 0.1329, 1.0, 0.1329, 0.1195, 0.1329, 1.0, 0.1746, 0.159, 0.1746, 1.0, 0.1329, 0.1195, 0.1329, 1.0, 0.1329, 0.1195, 0.1329, 1.0, 0.1329, 0.1195, 0.1329, 1.0, 0.1329, 0.1195, 0.1329, 1.0, 0.1329, 0.1195, 0.1329, 1.0, 0.1329, 0.1195, 0.1329, 1.0, 0.1329, 0.1195, 0.1329, 1.0, 0.147, 0.1329, 0.147, 1.0, 0.1329, 0.1195, 0.1329, 1.0, 0.1329, 0.1195, 0.1329, 1.0, 0.1413, 0.1274, 0.1413, 1.0, 0.147, 0.1329, 0.147, 1.0, 0.1413, 0.1274, 0.1413, 1.0, 0.1441, 0.1274, 0.1441, 1.0, 0.147, 0.1329, 0.147, 1.0, 0.2384, 0.2122, 0.2384, 1.0, 0.1812, 0.1651, 0.1812, 1.0, 0.1441, 0.1274, 0.1441, 1.0, 0.2384, 0.2122, 0.2384, 1.0, 0.1329, 0.1195, 0.1329, 1.0, 0.1812, 0.1651, 0.1812, 1.0, 0.1329, 0.1195, 0.1329, 1.0, 0.1329, 0.1195, 0.1329, 1.0, 0.1812, 0.1651, 0.1812, 1.0, 0.1329, 0.1195, 0.1329, 1.0, 0.1329, 0.1195, 0.1329, 1.0, 0.159, 0.1441, 0.159, 1.0, 0.1329, 0.1195, 0.1329, 1.0, 0.1329, 0.1195, 0.1329, 1.0, 0.1329, 0.1195, 0.1329, 1.0, 0.1329, 0.1195, 0.1329, 1.0, 0.1329, 0.1195, 0.1329, 1.0, 0.1329, 0.1195, 0.1329, 1.0, 0.1329, 0.1195, 0.1329, 1.0, 0.1329, 0.1195, 0.1329, 1.0, 0.1746, 0.159, 0.1746, 1.0, 0.1329, 0.1195, 0.1329, 1.0, 0.1329, 0.1195, 0.1329, 1.0, 0.1329, 0.1195, 0.1329, 1.0, 0.1329, 0.1195, 0.1329, 1.0, 0.2462, 0.2195, 0.2462, 1.0, 0.1329, 0.1195, 0.1329, 1.0, 0.1329, 0.1195, 0.1329, 1.0, 0.1329, 0.1195, 0.1329, 1.0, 0.1329, 0.1195, 0.1329, 1.0, 0.1329, 0.1195, 0.1329, 1.0, 0.1329, 0.1195, 0.1329, 1.0, 0.1329, 0.1195, 0.1329, 1.0, 0.1329, 0.1195, 0.1329, 1.0, 0.1329, 0.1195, 0.1329, 1.0, 0.1329, 0.1195, 0.1329, 1.0, 0.1413, 0.1274, 0.1413, 1.0, 0.2384, 0.2122, 0.2384, 1.0, 0.1441, 0.1274, 0.1441, 1.0, 0.1413, 0.1274, 0.1413, 1.0, 0.1981, 0.1779, 0.1981, 1.0, 0.2384, 0.2122, 0.2384, 1.0, 0.1981, 0.1779, 0.1981, 1.0, 0.2384, 0.2122, 0.2384, 1.0, 0.2384, 0.2122, 0.2384, 1.0, 0.1329, 0.1195, 0.1329, 1.0, 0.2346, 0.2086, 0.2346, 1.0, 0.1329, 0.1195, 0.1329, 1.0, 0.1329, 0.1195, 0.1329, 1.0, 0.1413, 0.1274, 0.1413, 1.0, 0.2346, 0.2086, 0.2346, 1.0, 0.1413, 0.1274, 0.1413, 1.0, 0.1329, 0.1195, 0.1329, 1.0, 0.2346, 0.2086, 0.2346, 1.0, 0.1529, 0.1384, 0.1529, 1.0, 0.1329, 0.1195, 0.1329, 1.0, 0.1329, 0.1195, 0.1329, 1.0, 0.1529, 0.1384, 0.1529, 1.0, 0.1329, 0.1195, 0.1329, 1.0, 0.1329, 0.1195, 0.1329, 1.0, 0.1329, 0.1195, 0.1329, 1.0, 0.1329, 0.1195, 0.1329, 1.0, 0.1329, 0.1195, 0.1329, 1.0, 0.1329, 0.1195, 0.1329, 1.0, 0.1329, 0.1195, 0.1329, 1.0, 0.1329, 0.1195, 0.1329, 1.0, 0.1329, 0.1195, 0.1329, 1.0, 0.2423, 0.2159, 0.2423, 1.0, 0.1329, 0.1195, 0.1329, 1.0, 0.2423, 0.2159, 0.2423, 1.0, 0.2462, 0.2195, 0.2462, 1.0, 0.1329, 0.1195, 0.1329, 1.0, 0.2423, 0.2159, 0.2423, 1.0, 0.1329, 0.1195, 0.1329, 1.0, 0.2462, 0.2195, 0.2462, 1.0, 0.2423, 0.2159, 0.2423, 1.0, 0.1779, 0.1559, 0.1779, 1.0, 0.1329, 0.1195, 0.1329, 1.0, 0.1779, 0.1559, 0.1779, 1.0, 0.1329, 0.1195, 0.1329, 1.0, 0.1329, 0.1195, 0.1329, 1.0, 0.1413, 0.1274, 0.1413, 1.0, 0.1529, 0.1384, 0.1529, 1.0, 0.1329, 0.1195, 0.1329, 1.0, 0.1413, 0.1274, 0.1413, 1.0, 0.1714, 0.1529, 0.1714, 1.0, 0.1529, 0.1384, 0.1529, 1.0, 0.1714, 0.1529, 0.1714, 1.0, 0.1651, 0.147, 0.1651, 1.0, 0.1529, 0.1384, 0.1529, 1.0, 0.1779, 0.1559, 0.1779, 1.0, 0.1981, 0.1779, 0.1981, 1.0, 0.1329, 0.1195, 0.1329, 1.0, 0.1779, 0.1559, 0.1779, 1.0, 0.1714, 0.1529, 0.1714, 1.0, 0.1981, 0.1779, 0.1981, 1.0, 0.1714, 0.1529, 0.1714, 1.0, 0.2384, 0.2122, 0.2384, 1.0, 0.1981, 0.1779, 0.1981, 1.0])
me_icosphere_001.use_remesh_fix_poles = True
me_icosphere_001.use_remesh_preserve_attributes = False
me_icosphere_001.use_mirror_vertex_groups = False
me_icosphere_001.update()
me_icosphere_002 = bpy.data.meshes.new('Icosphere.002')
me_icosphere_002.from_pydata([(0.0, 0.0, -1.0), (0.7232, -0.5249, -0.4466), (-0.2762, -0.8501, -0.4459), (-0.7582, -0.004667, -0.3891), (-0.2764, 0.8506, -0.4472), (0.7236, 0.5257, -0.4472), (0.2077, -0.5626, 0.33), (-0.4525, -0.3489, 0.2953), (-0.5003, 0.4201, 0.3251), (0.2764, 0.8506, 0.4472), (0.6091, -0.02176, 0.3292), (0.02355, 0.03937, 0.6741), (-0.1625, -0.5, -0.8507), (0.4253, -0.309, -0.8507), (0.2629, -0.809, -0.5257), (0.8054, -0.001797, -0.4982), (0.4253, 0.309, -0.8507), (-0.5257, 0.0, -0.8507), (-0.6882, -0.5, -0.5257), (-0.1625, 0.5, -0.8507), (-0.6882, 0.5, -0.5257), (0.2629, 0.809, -0.5257), (0.7337, -0.2603, -0.001569), (0.7016, 0.2516, -0.01109), (0.002958, -0.7883, -0.01026), (0.4663, -0.6259, 0.01331), (-0.7234, -0.2636, 0.0003466), (-0.4622, -0.6313, 0.009886), (-0.5878, 0.809, 0.0), (-0.6841, 0.2496, -0.009968), (0.5878, 0.809, 0.0), (0.0, 1.0, 0.0), (0.4374, -0.3224, 0.3588), (-0.1683, -0.5262, 0.3714), (-0.5589, -0.0261, 0.3696), (-0.2629, 0.809, 0.5257), (0.4701, 0.3993, 0.3925), (0.1261, -0.323, 0.6507), (0.3441, 0.01329, 0.6424), (-0.2403, -0.186, 0.6161), (-0.2695, 0.2491, 0.6643), (0.1367, 0.4546, 0.7606)], [], [(0, 13, 12), (1, 13, 15), (0, 12, 17), (0, 17, 19), (0, 19, 16), (1, 15, 22), (2, 14, 24), (3, 18, 26), (4, 20, 28), (5, 21, 30), (1, 22, 25), (2, 24, 27), (3, 26, 29), (4, 28, 31), (5, 30, 23), (6, 32, 37), (7, 33, 39), (8, 34, 40), (9, 35, 41), (10, 36, 38), (38, 41, 11), (38, 36, 41), (36, 9, 41), (41, 40, 11), (41, 35, 40), (35, 8, 40), (40, 39, 11), (40, 34, 39), (34, 7, 39), (39, 37, 11), (39, 33, 37), (33, 6, 37), (37, 38, 11), (37, 32, 38), (32, 10, 38), (23, 36, 10), (23, 30, 36), (30, 9, 36), (31, 35, 9), (31, 28, 35), (28, 8, 35), (29, 34, 8), (29, 26, 34), (26, 7, 34), (27, 33, 7), (27, 24, 33), (24, 6, 33), (25, 32, 6), (25, 22, 32), (22, 10, 32), (30, 31, 9), (30, 21, 31), (21, 4, 31), (28, 29, 8), (28, 20, 29), (20, 3, 29), (26, 27, 7), (26, 18, 27), (18, 2, 27), (24, 25, 6), (24, 14, 25), (14, 1, 25), (22, 23, 10), (22, 15, 23), (15, 5, 23), (16, 21, 5), (16, 19, 21), (19, 4, 21), (19, 20, 4), (19, 17, 20), (17, 3, 20), (17, 18, 3), (17, 12, 18), (12, 2, 18), (15, 16, 5), (15, 13, 16), (13, 0, 16), (12, 14, 2), (12, 13, 14), (13, 1, 14)])
_uv = me_icosphere_002.uv_layers.new(name='UVMap')
_uv.uv.foreach_set('vector', [0.8182, 0.0, 0.7727, 0.07873, 0.8636, 0.07873, 0.7273, 0.1575, 0.6818, 0.07873, 0.6364, 0.1575, 0.09091, 0.0, 0.04545, 0.07873, 0.1364, 0.07873, 0.2727, 0.0, 0.2273, 0.07873, 0.3182, 0.07873, 0.4545, 0.0, 0.4091, 0.07873, 0.5, 0.07873, 0.7273, 0.1575, 0.6364, 0.1575, 0.6818, 0.2362, 0.9091, 0.1575, 0.8182, 0.1575, 0.8636, 0.2362, 0.1818, 0.1575, 0.09091, 0.1575, 0.1364, 0.2362, 0.3636, 0.1575, 0.2727, 0.1575, 0.3182, 0.2362, 0.5455, 0.1575, 0.4545, 0.1575, 0.5, 0.2362, 0.7273, 0.1575, 0.6818, 0.2362, 0.7727, 0.2362, 0.9091, 0.1575, 0.8636, 0.2362, 0.9545, 0.2362, 0.1818, 0.1575, 0.1364, 0.2362, 0.2273, 0.2362, 0.3636, 0.1575, 0.3182, 0.2362, 0.4091, 0.2362, 0.5455, 0.1575, 0.5, 0.2362, 0.5909, 0.2362, 0.8182, 0.3149, 0.7273, 0.3149, 0.7727, 0.3937, 1.0, 0.3149, 0.9091, 0.3149, 0.9545, 0.3937, 0.2727, 0.3149, 0.1818, 0.3149, 0.2273, 0.3937, 0.4545, 0.3149, 0.3636, 0.3149, 0.4091, 0.3937, 0.6364, 0.3149, 0.5455, 0.3149, 0.5909, 0.3937, 0.5909, 0.3937, 0.5, 0.3937, 0.5455, 0.4724, 0.5909, 0.3937, 0.5455, 0.3149, 0.5, 0.3937, 0.5455, 0.3149, 0.4545, 0.3149, 0.5, 0.3937, 0.4091, 0.3937, 0.3182, 0.3937, 0.3636, 0.4724, 0.4091, 0.3937, 0.3636, 0.3149, 0.3182, 0.3937, 0.3636, 0.3149, 0.2727, 0.3149, 0.3182, 0.3937, 0.2273, 0.3937, 0.1364, 0.3937, 0.1818, 0.4724, 0.2273, 0.3937, 0.1818, 0.3149, 0.1364, 0.3937, 0.1818, 0.3149, 0.09091, 0.3149, 0.1364, 0.3937, 0.9545, 0.3937, 0.8636, 0.3937, 0.9091, 0.4724, 0.9545, 0.3937, 0.9091, 0.3149, 0.8636, 0.3937, 0.9091, 0.3149, 0.8182, 0.3149, 0.8636, 0.3937, 0.7727, 0.3937, 0.6818, 0.3937, 0.7273, 0.4724, 0.7727, 0.3937, 0.7273, 0.3149, 0.6818, 0.3937, 0.7273, 0.3149, 0.6364, 0.3149, 0.6818, 0.3937, 0.5909, 0.2362, 0.5455, 0.3149, 0.6364, 0.3149, 0.5909, 0.2362, 0.5, 0.2362, 0.5455, 0.3149, 0.5, 0.2362, 0.4545, 0.3149, 0.5455, 0.3149, 0.4091, 0.2362, 0.3636, 0.3149, 0.4545, 0.3149, 0.4091, 0.2362, 0.3182, 0.2362, 0.3636, 0.3149, 0.3182, 0.2362, 0.2727, 0.3149, 0.3636, 0.3149, 0.2273, 0.2362, 0.1818, 0.3149, 0.2727, 0.3149, 0.2273, 0.2362, 0.1364, 0.2362, 0.1818, 0.3149, 0.1364, 0.2362, 0.09091, 0.3149, 0.1818, 0.3149, 0.9545, 0.2362, 0.9091, 0.3149, 1.0, 0.3149, 0.9545, 0.2362, 0.8636, 0.2362, 0.9091, 0.3149, 0.8636, 0.2362, 0.8182, 0.3149, 0.9091, 0.3149, 0.7727, 0.2362, 0.7273, 0.3149, 0.8182, 0.3149, 0.7727, 0.2362, 0.6818, 0.2362, 0.7273, 0.3149, 0.6818, 0.2362, 0.6364, 0.3149, 0.7273, 0.3149, 0.5, 0.2362, 0.4091, 0.2362, 0.4545, 0.3149, 0.5, 0.2362, 0.4545, 0.1575, 0.4091, 0.2362, 0.4545, 0.1575, 0.3636, 0.1575, 0.4091, 0.2362, 0.3182, 0.2362, 0.2273, 0.2362, 0.2727, 0.3149, 0.3182, 0.2362, 0.2727, 0.1575, 0.2273, 0.2362, 0.2727, 0.1575, 0.1818, 0.1575, 0.2273, 0.2362, 0.1364, 0.2362, 0.04545, 0.2362, 0.09091, 0.3149, 0.1364, 0.2362, 0.09091, 0.1575, 0.04545, 0.2362, 0.09091, 0.1575, 0.0, 0.1575, 0.04545, 0.2362, 0.8636, 0.2362, 0.7727, 0.2362, 0.8182, 0.3149, 0.8636, 0.2362, 0.8182, 0.1575, 0.7727, 0.2362, 0.8182, 0.1575, 0.7273, 0.1575, 0.7727, 0.2362, 0.6818, 0.2362, 0.5909, 0.2362, 0.6364, 0.3149, 0.6818, 0.2362, 0.6364, 0.1575, 0.5909, 0.2362, 0.6364, 0.1575, 0.5455, 0.1575, 0.5909, 0.2362, 0.5, 0.07873, 0.4545, 0.1575, 0.5455, 0.1575, 0.5, 0.07873, 0.4091, 0.07873, 0.4545, 0.1575, 0.4091, 0.07873, 0.3636, 0.1575, 0.4545, 0.1575, 0.3182, 0.07873, 0.2727, 0.1575, 0.3636, 0.1575, 0.3182, 0.07873, 0.2273, 0.07873, 0.2727, 0.1575, 0.2273, 0.07873, 0.1818, 0.1575, 0.2727, 0.1575, 0.1364, 0.07873, 0.09091, 0.1575, 0.1818, 0.1575, 0.1364, 0.07873, 0.04545, 0.07873, 0.09091, 0.1575, 0.04545, 0.07873, 0.0, 0.1575, 0.09091, 0.1575, 0.6364, 0.1575, 0.5909, 0.07873, 0.5455, 0.1575, 0.6364, 0.1575, 0.6818, 0.07873, 0.5909, 0.07873, 0.6818, 0.07873, 0.6364, 0.0, 0.5909, 0.07873, 0.8636, 0.07873, 0.8182, 0.1575, 0.9091, 0.1575, 0.8636, 0.07873, 0.7727, 0.07873, 0.8182, 0.1575, 0.7727, 0.07873, 0.7273, 0.1575, 0.8182, 0.1575])
_ca = me_icosphere_002.color_attributes.new('Col', 'BYTE_COLOR', 'CORNER')
_ca.data.foreach_set('color', [0.1651, 0.15, 0.1651, 1.0, 0.1329, 0.1195, 0.1329, 1.0, 0.1329, 0.1195, 0.1329, 1.0, 0.1329, 0.1195, 0.1329, 1.0, 0.1329, 0.1195, 0.1329, 1.0, 0.1413, 0.1274, 0.1413, 1.0, 0.1651, 0.15, 0.1651, 1.0, 0.1329, 0.1195, 0.1329, 1.0, 0.1356, 0.1221, 0.1356, 1.0, 0.1651, 0.15, 0.1651, 1.0, 0.1356, 0.1221, 0.1356, 1.0, 0.1329, 0.1195, 0.1329, 1.0, 0.1651, 0.15, 0.1651, 1.0, 0.1329, 0.1195, 0.1329, 1.0, 0.1329, 0.1195, 0.1329, 1.0, 0.1329, 0.1195, 0.1329, 1.0, 0.1413, 0.1274, 0.1413, 1.0, 0.1329, 0.1195, 0.1329, 1.0, 0.1329, 0.1195, 0.1329, 1.0, 0.1683, 0.1559, 0.1683, 1.0, 0.15, 0.1356, 0.15, 1.0, 0.1329, 0.1195, 0.1329, 1.0, 0.1329, 0.1195, 0.1329, 1.0, 0.1329, 0.1195, 0.1329, 1.0, 0.1413, 0.1274, 0.1413, 1.0, 0.1329, 0.1195, 0.1329, 1.0, 0.1812, 0.162, 0.1812, 1.0, 0.1845, 0.1683, 0.1845, 1.0, 0.1329, 0.1195, 0.1329, 1.0, 0.2122, 0.1912, 0.2122, 1.0, 0.1329, 0.1195, 0.1329, 1.0, 0.1329, 0.1195, 0.1329, 1.0, 0.1329, 0.1195, 0.1329, 1.0, 0.1329, 0.1195, 0.1329, 1.0, 0.15, 0.1356, 0.15, 1.0, 0.1356, 0.1221, 0.1356, 1.0, 0.1329, 0.1195, 0.1329, 1.0, 0.1329, 0.1195, 0.1329, 1.0, 0.1329, 0.1195, 0.1329, 1.0, 0.1413, 0.1274, 0.1413, 1.0, 0.1812, 0.162, 0.1812, 1.0, 0.2195, 0.1946, 0.2195, 1.0, 0.1845, 0.1683, 0.1845, 1.0, 0.2122, 0.1912, 0.2122, 1.0, 0.2462, 0.2195, 0.2462, 1.0, 0.2195, 0.1946, 0.2195, 1.0, 0.1329, 0.1195, 0.1329, 1.0, 0.2462, 0.2195, 0.2462, 1.0, 0.1559, 0.1413, 0.1559, 1.0, 0.2462, 0.2195, 0.2462, 1.0, 0.2462, 0.2195, 0.2462, 1.0, 0.1329, 0.1195, 0.1329, 1.0, 0.1329, 0.1195, 0.1329, 1.0, 0.2195, 0.1946, 0.2195, 1.0, 0.1356, 0.1221, 0.1356, 1.0, 0.1441, 0.1301, 0.1441, 1.0, 0.1441, 0.1301, 0.1441, 1.0, 0.1714, 0.1559, 0.1714, 1.0, 0.2423, 0.2159, 0.2423, 1.0, 0.1714, 0.15, 0.1714, 1.0, 0.1714, 0.15, 0.1714, 1.0, 0.1441, 0.1301, 0.1441, 1.0, 0.2462, 0.2195, 0.2462, 1.0, 0.1714, 0.15, 0.1714, 1.0, 0.2423, 0.2159, 0.2423, 1.0, 0.1441, 0.1301, 0.1441, 1.0, 0.2423, 0.2159, 0.2423, 1.0, 0.1356, 0.1221, 0.1356, 1.0, 0.1441, 0.1301, 0.1441, 1.0, 0.1441, 0.1301, 0.1441, 1.0, 0.2195, 0.1946, 0.2195, 1.0, 0.2462, 0.2195, 0.2462, 1.0, 0.1441, 0.1301, 0.1441, 1.0, 0.1441, 0.1301, 0.1441, 1.0, 0.2195, 0.1946, 0.2195, 1.0, 0.1441, 0.1301, 0.1441, 1.0, 0.1329, 0.1195, 0.1329, 1.0, 0.2195, 0.1946, 0.2195, 1.0, 0.2195, 0.1946, 0.2195, 1.0, 0.2462, 0.2195, 0.2462, 1.0, 0.2462, 0.2195, 0.2462, 1.0, 0.2195, 0.1946, 0.2195, 1.0, 0.1329, 0.1195, 0.1329, 1.0, 0.2462, 0.2195, 0.2462, 1.0, 0.1329, 0.1195, 0.1329, 1.0, 0.1559, 0.1413, 0.1559, 1.0, 0.2462, 0.2195, 0.2462, 1.0, 0.2462, 0.2195, 0.2462, 1.0, 0.2462, 0.2195, 0.2462, 1.0, 0.2462, 0.2195, 0.2462, 1.0, 0.2462, 0.2195, 0.2462, 1.0, 0.2462, 0.2195, 0.2462, 1.0, 0.2462, 0.2195, 0.2462, 1.0, 0.2462, 0.2195, 0.2462, 1.0, 0.2195, 0.1946, 0.2195, 1.0, 0.2462, 0.2195, 0.2462, 1.0, 0.2462, 0.2195, 0.2462, 1.0, 0.1714, 0.15, 0.1714, 1.0, 0.2462, 0.2195, 0.2462, 1.0, 0.2462, 0.2195, 0.2462, 1.0, 0.1329, 0.1195, 0.1329, 1.0, 0.1714, 0.15, 0.1714, 1.0, 0.1329, 0.1195, 0.1329, 1.0, 0.1714, 0.1559, 0.1714, 1.0, 0.1714, 0.15, 0.1714, 1.0, 0.2462, 0.2195, 0.2462, 1.0, 0.2423, 0.2159, 0.2423, 1.0, 0.1714, 0.1559, 0.1714, 1.0, 0.2462, 0.2195, 0.2462, 1.0, 0.2122, 0.1912, 0.2122, 1.0, 0.2423, 0.2159, 0.2423, 1.0, 0.2122, 0.1912, 0.2122, 1.0, 0.1356, 0.1221, 0.1356, 1.0, 0.2423, 0.2159, 0.2423, 1.0, 0.2195, 0.1946, 0.2195, 1.0, 0.1441, 0.1301, 0.1441, 1.0, 0.1356, 0.1221, 0.1356, 1.0, 0.2195, 0.1946, 0.2195, 1.0, 0.1812, 0.162, 0.1812, 1.0, 0.1441, 0.1301, 0.1441, 1.0, 0.1812, 0.162, 0.1812, 1.0, 0.1329, 0.1195, 0.1329, 1.0, 0.1441, 0.1301, 0.1441, 1.0, 0.1329, 0.1195, 0.1329, 1.0, 0.1329, 0.1195, 0.1329, 1.0, 0.1329, 0.1195, 0.1329, 1.0, 0.1329, 0.1195, 0.1329, 1.0, 0.1329, 0.1195, 0.1329, 1.0, 0.1329, 0.1195, 0.1329, 1.0, 0.1329, 0.1195, 0.1329, 1.0, 0.1559, 0.1413, 0.1559, 1.0, 0.1329, 0.1195, 0.1329, 1.0, 0.1356, 0.1221, 0.1356, 1.0, 0.2462, 0.2195, 0.2462, 1.0, 0.1559, 0.1413, 0.1559, 1.0, 0.1356, 0.1221, 0.1356, 1.0, 0.15, 0.1356, 0.15, 1.0, 0.2462, 0.2195, 0.2462, 1.0, 0.15, 0.1356, 0.15, 1.0, 0.2195, 0.1946, 0.2195, 1.0, 0.2462, 0.2195, 0.2462, 1.0, 0.1329, 0.1195, 0.1329, 1.0, 0.1329, 0.1195, 0.1329, 1.0, 0.2195, 0.1946, 0.2195, 1.0, 0.1329, 0.1195, 0.1329, 1.0, 0.1329, 0.1195, 0.1329, 1.0, 0.1329, 0.1195, 0.1329, 1.0, 0.1329, 0.1195, 0.1329, 1.0, 0.1714, 0.1559, 0.1714, 1.0, 0.1329, 0.1195, 0.1329, 1.0, 0.2122, 0.1912, 0.2122, 1.0, 0.2195, 0.1946, 0.2195, 1.0, 0.1356, 0.1221, 0.1356, 1.0, 0.2122, 0.1912, 0.2122, 1.0, 0.1329, 0.1195, 0.1329, 1.0, 0.2195, 0.1946, 0.2195, 1.0, 0.1329, 0.1195, 0.1329, 1.0, 0.1413, 0.1274, 0.1413, 1.0, 0.2195, 0.1946, 0.2195, 1.0, 0.1812, 0.162, 0.1812, 1.0, 0.1329, 0.1195, 0.1329, 1.0, 0.1329, 0.1195, 0.1329, 1.0, 0.1812, 0.162, 0.1812, 1.0, 0.1329, 0.1195, 0.1329, 1.0, 0.1329, 0.1195, 0.1329, 1.0, 0.1329, 0.1195, 0.1329, 1.0, 0.1329, 0.1195, 0.1329, 1.0, 0.1329, 0.1195, 0.1329, 1.0, 0.1329, 0.1195, 0.1329, 1.0, 0.1356, 0.1221, 0.1356, 1.0, 0.1559, 0.1413, 0.1559, 1.0, 0.1329, 0.1195, 0.1329, 1.0, 0.1329, 0.1195, 0.1329, 1.0, 0.1356, 0.1221, 0.1356, 1.0, 0.1329, 0.1195, 0.1329, 1.0, 0.1329, 0.1195, 0.1329, 1.0, 0.1356, 0.1221, 0.1356, 1.0, 0.15, 0.1356, 0.15, 1.0, 0.1329, 0.1195, 0.1329, 1.0, 0.2195, 0.1946, 0.2195, 1.0, 0.15, 0.1356, 0.15, 1.0, 0.1683, 0.1559, 0.1683, 1.0, 0.1329, 0.1195, 0.1329, 1.0, 0.1683, 0.1559, 0.1683, 1.0, 0.1329, 0.1195, 0.1329, 1.0, 0.1329, 0.1195, 0.1329, 1.0, 0.1329, 0.1195, 0.1329, 1.0, 0.2462, 0.2195, 0.2462, 1.0, 0.1714, 0.1559, 0.1714, 1.0, 0.1329, 0.1195, 0.1329, 1.0, 0.1413, 0.1274, 0.1413, 1.0, 0.2462, 0.2195, 0.2462, 1.0, 0.1413, 0.1274, 0.1413, 1.0, 0.1845, 0.1683, 0.1845, 1.0, 0.2462, 0.2195, 0.2462, 1.0, 0.1329, 0.1195, 0.1329, 1.0, 0.1329, 0.1195, 0.1329, 1.0, 0.1845, 0.1683, 0.1845, 1.0, 0.1329, 0.1195, 0.1329, 1.0, 0.1329, 0.1195, 0.1329, 1.0, 0.1329, 0.1195, 0.1329, 1.0, 0.1329, 0.1195, 0.1329, 1.0, 0.1413, 0.1274, 0.1413, 1.0, 0.1329, 0.1195, 0.1329, 1.0, 0.1329, 0.1195, 0.1329, 1.0, 0.1329, 0.1195, 0.1329, 1.0, 0.1413, 0.1274, 0.1413, 1.0, 0.1329, 0.1195, 0.1329, 1.0, 0.1356, 0.1221, 0.1356, 1.0, 0.1329, 0.1195, 0.1329, 1.0, 0.1356, 0.1221, 0.1356, 1.0, 0.1329, 0.1195, 0.1329, 1.0, 0.1329, 0.1195, 0.1329, 1.0, 0.1356, 0.1221, 0.1356, 1.0, 0.1329, 0.1195, 0.1329, 1.0, 0.1329, 0.1195, 0.1329, 1.0, 0.1356, 0.1221, 0.1356, 1.0, 0.1329, 0.1195, 0.1329, 1.0, 0.1329, 0.1195, 0.1329, 1.0, 0.1329, 0.1195, 0.1329, 1.0, 0.1329, 0.1195, 0.1329, 1.0, 0.1329, 0.1195, 0.1329, 1.0, 0.1413, 0.1274, 0.1413, 1.0, 0.1329, 0.1195, 0.1329, 1.0, 0.1845, 0.1683, 0.1845, 1.0, 0.1413, 0.1274, 0.1413, 1.0, 0.1329, 0.1195, 0.1329, 1.0, 0.1329, 0.1195, 0.1329, 1.0, 0.1329, 0.1195, 0.1329, 1.0, 0.1651, 0.15, 0.1651, 1.0, 0.1329, 0.1195, 0.1329, 1.0, 0.1329, 0.1195, 0.1329, 1.0, 0.1683, 0.1559, 0.1683, 1.0, 0.1329, 0.1195, 0.1329, 1.0, 0.1329, 0.1195, 0.1329, 1.0, 0.1329, 0.1195, 0.1329, 1.0, 0.1683, 0.1559, 0.1683, 1.0, 0.1329, 0.1195, 0.1329, 1.0, 0.1329, 0.1195, 0.1329, 1.0, 0.1683, 0.1559, 0.1683, 1.0])
me_icosphere_002.use_remesh_fix_poles = True
me_icosphere_002.use_remesh_preserve_attributes = False
me_icosphere_002.use_mirror_vertex_groups = False
me_icosphere_002.update()

# ---- objects
ob_icosphere = bpy.data.objects.new('Icosphere', me_icosphere)
ob_icosphere_001 = bpy.data.objects.new('Icosphere.001', me_icosphere_001)
ob_icosphere_002 = bpy.data.objects.new('Icosphere.002', me_icosphere_002)

# ---- transforms, parenting, visibility, modifiers, constraints
ob_icosphere.location = (-0.1949, 0.1488, 1.152)
ob_icosphere.scale = (1.187, 1.215, 1.243)
ob_icosphere.lineart.crease_threshold = 0.0
ob_icosphere_001.location = (1.035, -3.035, 0.6823)
ob_icosphere_001.scale = (3.001, 1.0, 1.0)
ob_icosphere_001.lineart.crease_threshold = 0.0
ob_icosphere_002.location = (-2.016, -2.06, 0.8421)
ob_icosphere_002.scale = (1.346, 1.262, 1.332)
ob_icosphere_002.lineart.crease_threshold = 0.0

# ---- collection membership
col_collection.objects.link(ob_icosphere)
col_collection.objects.link(ob_icosphere_001)
col_collection.objects.link(ob_icosphere_002)

# ---- scene / render settings (as saved in the file)
scene.frame_start = 1; scene.frame_end = 250; scene.frame_set(1)
scene.render.engine = 'BLENDER_EEVEE_NEXT'
scene.cycles.use_denoising = False
scene.cycles.samples = 128
scene.cycles.sampling_pattern = 'TABULATED_SOBOL'
scene.cycles.use_adaptive_sampling = False
scene.cycles.use_light_tree = False
scene.view_settings.view_transform = 'Filmic'
bpy.context.view_layer.update()

# ---- added for rendering (the .blend has no active camera and no usable light): camera, sun
cam_auto = bpy.data.cameras.new('AutoCamera')
cam_auto.lens = 50.0
cam_auto.sensor_width = 36.0
cam_auto.clip_end = 1000.0
ob_auto_camera = bpy.data.objects.new('AutoCamera', cam_auto)
scene.collection.objects.link(ob_auto_camera)
ob_auto_camera.location = (6.87738, -10.1715, 6.85355)
ob_auto_camera.rotation_euler = (1.09748, -7.21219e-08, 0.694738)
scene.camera = ob_auto_camera
light_auto_sun = bpy.data.lights.new('AutoSun', 'SUN')
light_auto_sun.energy = 3.0
light_auto_sun.angle = 0.0523599
ob_auto_sun = bpy.data.objects.new('AutoSun', light_auto_sun)
scene.collection.objects.link(ob_auto_sun)
ob_auto_sun.rotation_euler = (0.872665, 0.174533, 0.523599)
bpy.context.view_layer.update()
